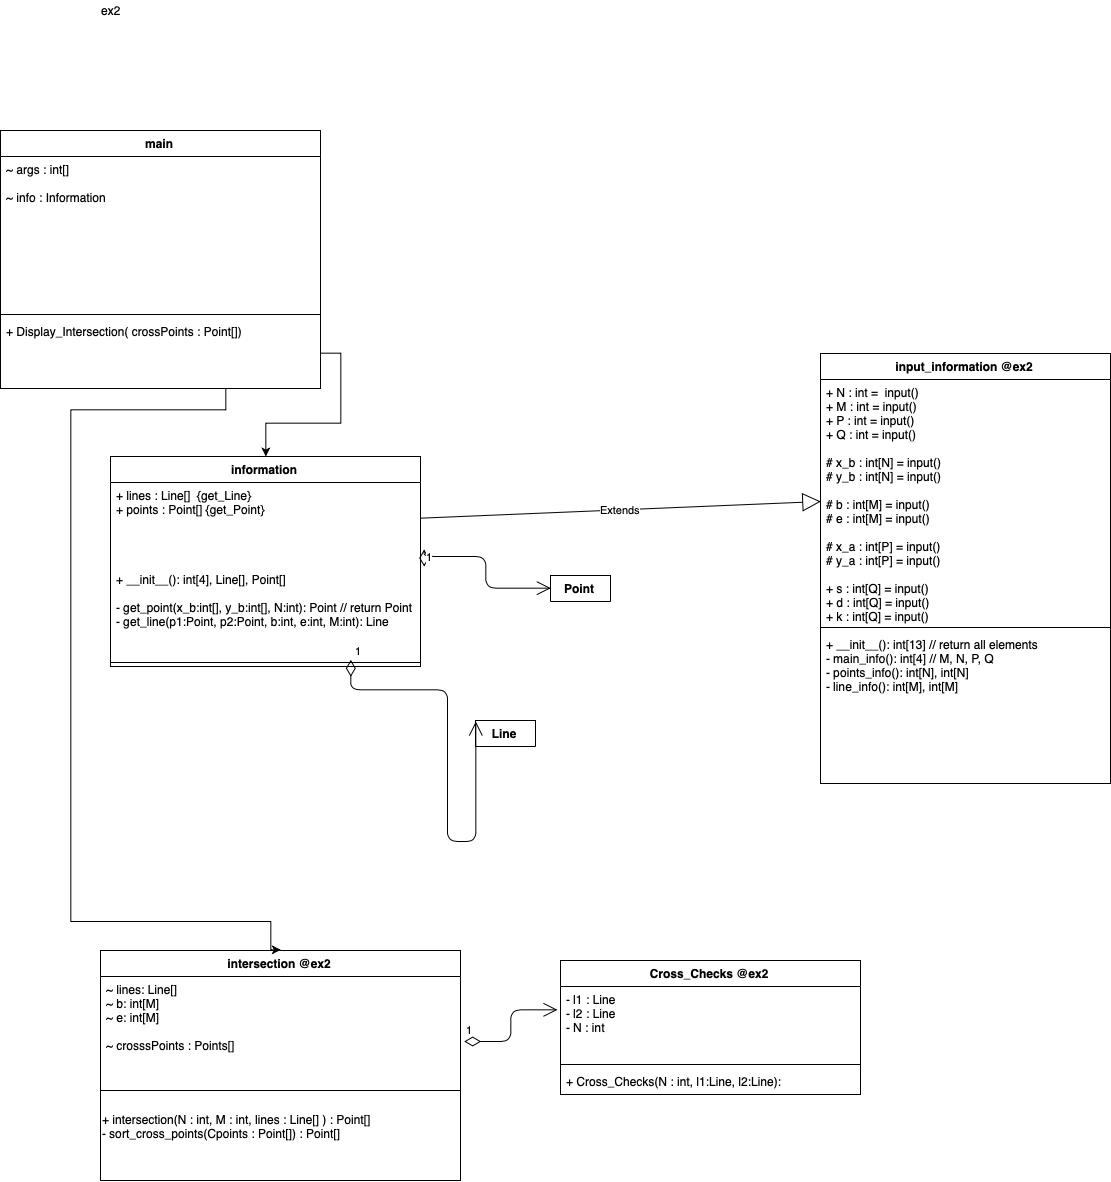

The diagram above was exported from draw.io. Its source (the exported page's mxGraphModel, read from the mxfile embedded in the PNG):
<mxGraphModel dx="1663" dy="2109" grid="1" gridSize="10" guides="1" tooltips="1" connect="1" arrows="1" fold="1" page="1" pageScale="1" pageWidth="827" pageHeight="1169" math="0" shadow="0">
  <root>
    <mxCell id="3L6uTPBIgQUcwCayWaTc-0" />
    <mxCell id="3L6uTPBIgQUcwCayWaTc-1" parent="3L6uTPBIgQUcwCayWaTc-0" />
    <mxCell id="3L6uTPBIgQUcwCayWaTc-2" value="main" style="swimlane;fontStyle=1;align=center;verticalAlign=top;childLayout=stackLayout;horizontal=1;startSize=26;horizontalStack=0;resizeParent=1;resizeParentMax=0;resizeLast=0;collapsible=1;marginBottom=0;" parent="3L6uTPBIgQUcwCayWaTc-1" vertex="1">
      <mxGeometry x="250" y="-120" width="320" height="258" as="geometry">
        <mxRectangle x="390" y="125" width="60" height="26" as="alternateBounds" />
      </mxGeometry>
    </mxCell>
    <mxCell id="3L6uTPBIgQUcwCayWaTc-3" value="~ args : int[]&#10;&#10;~ info : Information&#10;&#10;&#10;" style="text;strokeColor=none;fillColor=none;align=left;verticalAlign=top;spacingLeft=4;spacingRight=4;overflow=hidden;rotatable=0;points=[[0,0.5],[1,0.5]];portConstraint=eastwest;" parent="3L6uTPBIgQUcwCayWaTc-2" vertex="1">
      <mxGeometry y="26" width="320" height="154" as="geometry" />
    </mxCell>
    <mxCell id="3L6uTPBIgQUcwCayWaTc-4" value="" style="line;strokeWidth=1;fillColor=none;align=left;verticalAlign=middle;spacingTop=-1;spacingLeft=3;spacingRight=3;rotatable=0;labelPosition=right;points=[];portConstraint=eastwest;" parent="3L6uTPBIgQUcwCayWaTc-2" vertex="1">
      <mxGeometry y="180" width="320" height="8" as="geometry" />
    </mxCell>
    <mxCell id="3L6uTPBIgQUcwCayWaTc-5" value="+ Display_Intersection( crossPoints : Point[])&#10;" style="text;strokeColor=none;fillColor=none;align=left;verticalAlign=top;spacingLeft=4;spacingRight=4;overflow=hidden;rotatable=0;points=[[0,0.5],[1,0.5]];portConstraint=eastwest;" parent="3L6uTPBIgQUcwCayWaTc-2" vertex="1">
      <mxGeometry y="188" width="320" height="70" as="geometry" />
    </mxCell>
    <mxCell id="3L6uTPBIgQUcwCayWaTc-23" value="input_information @ex2" style="swimlane;fontStyle=1;align=center;verticalAlign=top;childLayout=stackLayout;horizontal=1;startSize=26;horizontalStack=0;resizeParent=1;resizeParentMax=0;resizeLast=0;collapsible=1;marginBottom=0;" parent="3L6uTPBIgQUcwCayWaTc-1" vertex="1">
      <mxGeometry x="1070" y="103" width="290" height="430" as="geometry">
        <mxRectangle x="1070" y="103" width="120" height="26" as="alternateBounds" />
      </mxGeometry>
    </mxCell>
    <mxCell id="3L6uTPBIgQUcwCayWaTc-24" value="+ N : int =  input()&#10;+ M : int = input()&#10;+ P : int = input()&#10;+ Q : int = input()&#10;&#10;# x_b : int[N] = input()&#10;# y_b : int[N] = input()&#10;&#10;# b : int[M] = input()&#10;# e : int[M] = input()&#10;&#10;# x_a : int[P] = input()&#10;# y_a : int[P] = input()&#10;&#10;+ s : int[Q] = input()&#10;+ d : int[Q] = input()&#10;+ k : int[Q] = input()&#10;&#10;&#10;&#10;&#10;&#10;&#10;" style="text;strokeColor=none;fillColor=none;align=left;verticalAlign=top;spacingLeft=4;spacingRight=4;overflow=hidden;rotatable=0;points=[[0,0.5],[1,0.5]];portConstraint=eastwest;" parent="3L6uTPBIgQUcwCayWaTc-23" vertex="1">
      <mxGeometry y="26" width="290" height="244" as="geometry" />
    </mxCell>
    <mxCell id="3L6uTPBIgQUcwCayWaTc-25" value="" style="line;strokeWidth=1;fillColor=none;align=left;verticalAlign=middle;spacingTop=-1;spacingLeft=3;spacingRight=3;rotatable=0;labelPosition=right;points=[];portConstraint=eastwest;" parent="3L6uTPBIgQUcwCayWaTc-23" vertex="1">
      <mxGeometry y="270" width="290" height="8" as="geometry" />
    </mxCell>
    <mxCell id="3L6uTPBIgQUcwCayWaTc-26" value="+ __init__(): int[13] // return all elements&#10;- main_info(): int[4] // M, N, P, Q &#10;- points_info(): int[N], int[N]&#10;- line_info(): int[M], int[M]&#10;" style="text;strokeColor=none;fillColor=none;align=left;verticalAlign=top;spacingLeft=4;spacingRight=4;overflow=hidden;rotatable=0;points=[[0,0.5],[1,0.5]];portConstraint=eastwest;" parent="3L6uTPBIgQUcwCayWaTc-23" vertex="1">
      <mxGeometry y="278" width="290" height="152" as="geometry" />
    </mxCell>
    <mxCell id="3L6uTPBIgQUcwCayWaTc-29" style="edgeStyle=orthogonalEdgeStyle;rounded=0;orthogonalLoop=1;jettySize=auto;html=1;exitX=1;exitY=0.5;exitDx=0;exitDy=0;entryX=0.5;entryY=0;entryDx=0;entryDy=0;" parent="3L6uTPBIgQUcwCayWaTc-1" source="3L6uTPBIgQUcwCayWaTc-5" target="3L6uTPBIgQUcwCayWaTc-30" edge="1">
      <mxGeometry relative="1" as="geometry" />
    </mxCell>
    <mxCell id="3L6uTPBIgQUcwCayWaTc-30" value="information" style="swimlane;fontStyle=1;align=center;verticalAlign=top;childLayout=stackLayout;horizontal=1;startSize=26;horizontalStack=0;resizeParent=1;resizeParentMax=0;resizeLast=0;collapsible=1;marginBottom=0;" parent="3L6uTPBIgQUcwCayWaTc-1" vertex="1">
      <mxGeometry x="360" y="206" width="310" height="210" as="geometry">
        <mxRectangle x="360" y="206" width="90" height="26" as="alternateBounds" />
      </mxGeometry>
    </mxCell>
    <mxCell id="3L6uTPBIgQUcwCayWaTc-31" value="+ lines : Line[]  {get_Line}&#10;+ points : Point[] {get_Point}" style="text;strokeColor=none;fillColor=none;align=left;verticalAlign=top;spacingLeft=4;spacingRight=4;overflow=hidden;rotatable=0;points=[[0,0.5],[1,0.5]];portConstraint=eastwest;" parent="3L6uTPBIgQUcwCayWaTc-30" vertex="1">
      <mxGeometry y="26" width="310" height="84" as="geometry" />
    </mxCell>
    <mxCell id="3L6uTPBIgQUcwCayWaTc-33" value="+ __init__(): int[4], Line[], Point[]&#10;&#10;- get_point(x_b:int[], y_b:int[], N:int): Point // return Point&#10;- get_line(p1:Point, p2:Point, b:int, e:int, M:int): Line&#10;" style="text;strokeColor=none;fillColor=none;align=left;verticalAlign=top;spacingLeft=4;spacingRight=4;overflow=hidden;rotatable=0;points=[[0,0.5],[1,0.5]];portConstraint=eastwest;" parent="3L6uTPBIgQUcwCayWaTc-30" vertex="1">
      <mxGeometry y="110" width="310" height="92" as="geometry" />
    </mxCell>
    <mxCell id="3L6uTPBIgQUcwCayWaTc-32" value="" style="line;strokeWidth=1;fillColor=none;align=left;verticalAlign=middle;spacingTop=-1;spacingLeft=3;spacingRight=3;rotatable=0;labelPosition=right;points=[];portConstraint=eastwest;" parent="3L6uTPBIgQUcwCayWaTc-30" vertex="1">
      <mxGeometry y="202" width="310" height="8" as="geometry" />
    </mxCell>
    <mxCell id="3L6uTPBIgQUcwCayWaTc-39" value="Point" style="swimlane;fontStyle=1;align=center;verticalAlign=top;childLayout=stackLayout;horizontal=1;startSize=26;horizontalStack=0;resizeParent=1;resizeParentMax=0;resizeLast=0;collapsible=1;marginBottom=0;" parent="3L6uTPBIgQUcwCayWaTc-1" vertex="1" collapsed="1">
      <mxGeometry x="800" y="325" width="60" height="26" as="geometry">
        <mxRectangle x="800" y="325" width="160" height="104" as="alternateBounds" />
      </mxGeometry>
    </mxCell>
    <mxCell id="3L6uTPBIgQUcwCayWaTc-40" value="- x : int&#10;- y : int&#10;" style="text;strokeColor=none;fillColor=none;align=left;verticalAlign=top;spacingLeft=4;spacingRight=4;overflow=hidden;rotatable=0;points=[[0,0.5],[1,0.5]];portConstraint=eastwest;" parent="3L6uTPBIgQUcwCayWaTc-39" vertex="1">
      <mxGeometry y="26" width="60" height="44" as="geometry" />
    </mxCell>
    <mxCell id="3L6uTPBIgQUcwCayWaTc-41" value="" style="line;strokeWidth=1;fillColor=none;align=left;verticalAlign=middle;spacingTop=-1;spacingLeft=3;spacingRight=3;rotatable=0;labelPosition=right;points=[];portConstraint=eastwest;" parent="3L6uTPBIgQUcwCayWaTc-39" vertex="1">
      <mxGeometry y="70" width="60" height="8" as="geometry" />
    </mxCell>
    <mxCell id="3L6uTPBIgQUcwCayWaTc-42" value="+ __init__(x, y): Point" style="text;strokeColor=none;fillColor=none;align=left;verticalAlign=top;spacingLeft=4;spacingRight=4;overflow=hidden;rotatable=0;points=[[0,0.5],[1,0.5]];portConstraint=eastwest;" parent="3L6uTPBIgQUcwCayWaTc-39" vertex="1">
      <mxGeometry y="78" width="60" height="26" as="geometry" />
    </mxCell>
    <mxCell id="3L6uTPBIgQUcwCayWaTc-43" value="Line" style="swimlane;fontStyle=1;align=center;verticalAlign=top;childLayout=stackLayout;horizontal=1;startSize=26;horizontalStack=0;resizeParent=1;resizeParentMax=0;resizeLast=0;collapsible=1;marginBottom=0;" parent="3L6uTPBIgQUcwCayWaTc-1" vertex="1" collapsed="1">
      <mxGeometry x="725" y="470" width="60" height="26" as="geometry">
        <mxRectangle x="725" y="470" width="210" height="170" as="alternateBounds" />
      </mxGeometry>
    </mxCell>
    <mxCell id="3L6uTPBIgQUcwCayWaTc-44" value="- p1 : Point &#10;- p2 : Point &#10;" style="text;strokeColor=none;fillColor=none;align=left;verticalAlign=top;spacingLeft=4;spacingRight=4;overflow=hidden;rotatable=0;points=[[0,0.5],[1,0.5]];portConstraint=eastwest;" parent="3L6uTPBIgQUcwCayWaTc-43" vertex="1">
      <mxGeometry y="26" width="60" height="84" as="geometry" />
    </mxCell>
    <mxCell id="3L6uTPBIgQUcwCayWaTc-45" value="" style="line;strokeWidth=1;fillColor=none;align=left;verticalAlign=middle;spacingTop=-1;spacingLeft=3;spacingRight=3;rotatable=0;labelPosition=right;points=[];portConstraint=eastwest;" parent="3L6uTPBIgQUcwCayWaTc-43" vertex="1">
      <mxGeometry y="110" width="60" height="8" as="geometry" />
    </mxCell>
    <mxCell id="3L6uTPBIgQUcwCayWaTc-46" value="- __init__(p1:Point, p2:Point): Line" style="text;strokeColor=none;fillColor=none;align=left;verticalAlign=top;spacingLeft=4;spacingRight=4;overflow=hidden;rotatable=0;points=[[0,0.5],[1,0.5]];portConstraint=eastwest;" parent="3L6uTPBIgQUcwCayWaTc-43" vertex="1">
      <mxGeometry y="118" width="60" height="52" as="geometry" />
    </mxCell>
    <mxCell id="3L6uTPBIgQUcwCayWaTc-47" value="Extends" style="endArrow=block;endSize=16;endFill=0;html=1;exitX=1.001;exitY=0.434;exitDx=0;exitDy=0;exitPerimeter=0;entryX=0;entryY=0.5;entryDx=0;entryDy=0;" parent="3L6uTPBIgQUcwCayWaTc-1" source="3L6uTPBIgQUcwCayWaTc-31" target="3L6uTPBIgQUcwCayWaTc-24" edge="1">
      <mxGeometry width="160" relative="1" as="geometry">
        <mxPoint x="360" y="540" as="sourcePoint" />
        <mxPoint x="520" y="540" as="targetPoint" />
      </mxGeometry>
    </mxCell>
    <mxCell id="fdR95alSOAP5ZQAdflOY-0" value="intersection @ex2" style="swimlane;fontStyle=1;align=center;verticalAlign=top;childLayout=stackLayout;horizontal=1;startSize=26;horizontalStack=0;resizeParent=1;resizeParentMax=0;resizeLast=0;collapsible=1;marginBottom=0;" parent="3L6uTPBIgQUcwCayWaTc-1" vertex="1">
      <mxGeometry x="350" y="700" width="360" height="230" as="geometry" />
    </mxCell>
    <mxCell id="fdR95alSOAP5ZQAdflOY-1" value="~ lines: Line[]&#10;~ b: int[M]&#10;~ e: int[M]&#10;&#10;~ crosssPoints : Points[]&#10;" style="text;strokeColor=none;fillColor=none;align=left;verticalAlign=top;spacingLeft=4;spacingRight=4;overflow=hidden;rotatable=0;points=[[0,0.5],[1,0.5]];portConstraint=eastwest;" parent="fdR95alSOAP5ZQAdflOY-0" vertex="1">
      <mxGeometry y="26" width="360" height="94" as="geometry" />
    </mxCell>
    <mxCell id="fdR95alSOAP5ZQAdflOY-2" value="" style="line;strokeWidth=1;fillColor=none;align=left;verticalAlign=middle;spacingTop=-1;spacingLeft=3;spacingRight=3;rotatable=0;labelPosition=right;points=[];portConstraint=eastwest;" parent="fdR95alSOAP5ZQAdflOY-0" vertex="1">
      <mxGeometry y="120" width="360" height="40" as="geometry" />
    </mxCell>
    <mxCell id="VYRQa4AbZbyWH4ld4k6m-4" value="+ intersection(N : int, M : int, lines : Line[] ) : Point[]&lt;br&gt;- sort_cross_points(Cpoints : Point[]) : Point[]&lt;br&gt;&lt;br&gt;&lt;br&gt;&lt;br&gt;" style="text;html=1;resizable=0;points=[];autosize=1;align=left;verticalAlign=top;spacingTop=-4;" parent="fdR95alSOAP5ZQAdflOY-0" vertex="1">
      <mxGeometry y="160" width="360" height="70" as="geometry" />
    </mxCell>
    <mxCell id="fdR95alSOAP5ZQAdflOY-4" style="edgeStyle=orthogonalEdgeStyle;rounded=0;orthogonalLoop=1;jettySize=auto;html=1;entryX=0.5;entryY=0;entryDx=0;entryDy=0;" parent="3L6uTPBIgQUcwCayWaTc-1" source="3L6uTPBIgQUcwCayWaTc-5" target="fdR95alSOAP5ZQAdflOY-0" edge="1">
      <mxGeometry relative="1" as="geometry">
        <Array as="points">
          <mxPoint x="475" y="160" />
          <mxPoint x="320" y="160" />
          <mxPoint x="320" y="671" />
          <mxPoint x="520" y="671" />
        </Array>
      </mxGeometry>
    </mxCell>
    <mxCell id="TP_aocTw6kdYhtaOB3Nf-0" value="Cross_Checks @ex2" style="swimlane;fontStyle=1;align=center;verticalAlign=top;childLayout=stackLayout;horizontal=1;startSize=26;horizontalStack=0;resizeParent=1;resizeParentMax=0;resizeLast=0;collapsible=1;marginBottom=0;" parent="3L6uTPBIgQUcwCayWaTc-1" vertex="1">
      <mxGeometry x="810" y="710" width="300" height="134" as="geometry" />
    </mxCell>
    <mxCell id="TP_aocTw6kdYhtaOB3Nf-1" value="- l1 : Line&#10;- l2 : Line&#10;- N : int&#10;&#10;" style="text;strokeColor=none;fillColor=none;align=left;verticalAlign=top;spacingLeft=4;spacingRight=4;overflow=hidden;rotatable=0;points=[[0,0.5],[1,0.5]];portConstraint=eastwest;" parent="TP_aocTw6kdYhtaOB3Nf-0" vertex="1">
      <mxGeometry y="26" width="300" height="74" as="geometry" />
    </mxCell>
    <mxCell id="TP_aocTw6kdYhtaOB3Nf-2" value="" style="line;strokeWidth=1;fillColor=none;align=left;verticalAlign=middle;spacingTop=-1;spacingLeft=3;spacingRight=3;rotatable=0;labelPosition=right;points=[];portConstraint=eastwest;" parent="TP_aocTw6kdYhtaOB3Nf-0" vertex="1">
      <mxGeometry y="100" width="300" height="8" as="geometry" />
    </mxCell>
    <mxCell id="TP_aocTw6kdYhtaOB3Nf-3" value="+ Cross_Checks(N : int, l1:Line, l2:Line): " style="text;strokeColor=none;fillColor=none;align=left;verticalAlign=top;spacingLeft=4;spacingRight=4;overflow=hidden;rotatable=0;points=[[0,0.5],[1,0.5]];portConstraint=eastwest;" parent="TP_aocTw6kdYhtaOB3Nf-0" vertex="1">
      <mxGeometry y="108" width="300" height="26" as="geometry" />
    </mxCell>
    <mxCell id="FRo3y_ejbUtlq2gCeMEY-2" value="1" style="endArrow=open;html=1;endSize=12;startArrow=diamondThin;startSize=14;startFill=0;edgeStyle=orthogonalEdgeStyle;align=left;verticalAlign=bottom;entryX=0;entryY=0.5;entryDx=0;entryDy=0;exitX=1.013;exitY=-0.004;exitDx=0;exitDy=0;exitPerimeter=0;" parent="3L6uTPBIgQUcwCayWaTc-1" source="3L6uTPBIgQUcwCayWaTc-33" target="3L6uTPBIgQUcwCayWaTc-40" edge="1">
      <mxGeometry x="-0.8779" y="-9" relative="1" as="geometry">
        <mxPoint x="690" y="363" as="sourcePoint" />
        <mxPoint x="830" y="379" as="targetPoint" />
        <mxPoint as="offset" />
      </mxGeometry>
    </mxCell>
    <mxCell id="FRo3y_ejbUtlq2gCeMEY-3" value="1" style="endArrow=open;html=1;endSize=12;startArrow=diamondThin;startSize=14;startFill=0;edgeStyle=orthogonalEdgeStyle;align=left;verticalAlign=bottom;exitX=0.773;exitY=1.01;exitDx=0;exitDy=0;exitPerimeter=0;entryX=-0.006;entryY=0.059;entryDx=0;entryDy=0;entryPerimeter=0;" parent="3L6uTPBIgQUcwCayWaTc-1" source="3L6uTPBIgQUcwCayWaTc-33" target="3L6uTPBIgQUcwCayWaTc-46" edge="1">
      <mxGeometry x="-1" y="3" relative="1" as="geometry">
        <mxPoint x="440" y="550" as="sourcePoint" />
        <mxPoint x="600" y="550" as="targetPoint" />
        <Array as="points">
          <mxPoint x="600" y="439" />
          <mxPoint x="697" y="439" />
          <mxPoint x="697" y="591" />
        </Array>
      </mxGeometry>
    </mxCell>
    <mxCell id="uo_rYMWCYZBaJFFImRmM-1" value="1" style="endArrow=open;html=1;endSize=12;startArrow=diamondThin;startSize=14;startFill=0;edgeStyle=orthogonalEdgeStyle;align=left;verticalAlign=bottom;exitX=1.009;exitY=0.69;exitDx=0;exitDy=0;exitPerimeter=0;entryX=-0.01;entryY=0.324;entryDx=0;entryDy=0;entryPerimeter=0;" parent="3L6uTPBIgQUcwCayWaTc-1" source="fdR95alSOAP5ZQAdflOY-1" target="TP_aocTw6kdYhtaOB3Nf-1" edge="1">
      <mxGeometry x="-1" y="3" relative="1" as="geometry">
        <mxPoint x="740" y="900" as="sourcePoint" />
        <mxPoint x="900" y="900" as="targetPoint" />
      </mxGeometry>
    </mxCell>
    <mxCell id="RuIPa_HKuFNwR-WHQ6S4-2" value="ex2" style="text;html=1;strokeColor=none;fillColor=none;align=center;verticalAlign=middle;whiteSpace=wrap;rounded=0;" parent="3L6uTPBIgQUcwCayWaTc-1" vertex="1">
      <mxGeometry x="340" y="-250" width="40" height="20" as="geometry" />
    </mxCell>
  </root>
</mxGraphModel>